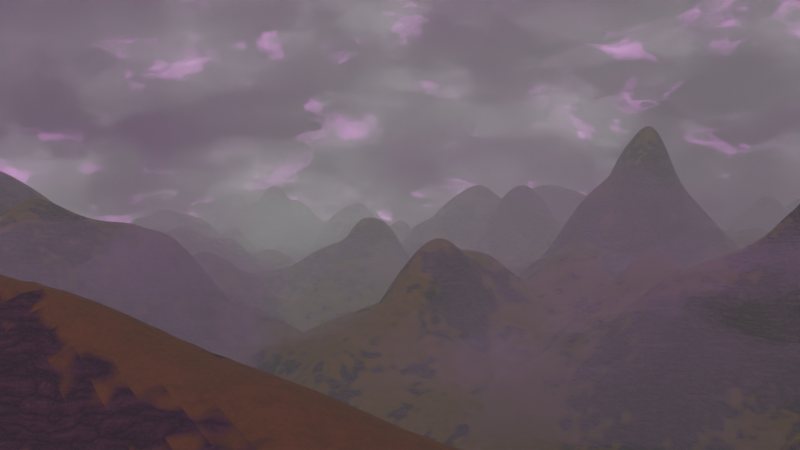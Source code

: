 # Source: terrain_v002.blend  (saved by Blender 4.4.32; exported with 4.5.12 LTS)
import bpy
from mathutils import Matrix  # noqa: F401  (used for matrix-valued properties, if any)

bpy.ops.wm.read_factory_settings(use_empty=True)
scene = bpy.context.scene
scene.name = 'Scene'

# ---- collections
col_collection = bpy.data.collections.new('Collection'); scene.collection.children.link(col_collection)

# ---- images (referenced by path relative to the original .blend; pixels are not part of the script)
import os
ASSET_DIR = os.environ.get("B2B_ASSET_DIR", "")  # directory of the original .blend (textures are referenced by path, not embedded)
HERE = os.path.dirname(os.path.abspath(__file__))  # packed textures are extracted next to this script under _unpacked/

def load_image(name, relpath, width, height, colorspace="sRGB"):
    """Load a texture the original file referenced (path relative to the .blend, or extracted next to this script)."""
    p = next((c for c in (os.path.join(HERE, relpath), os.path.join(ASSET_DIR, relpath)) if relpath and os.path.exists(c)), "")
    if p:
        img = bpy.data.images.load(p, check_existing=True)
        img.name = name
    else:  # same state as the original file: an image datablock whose file is absent (Cycles renders it pink)
        img = bpy.data.images.new(name, width, height)
        img.source = "FILE"
        img.filepath = "//" + (relpath or name)
    img.colorspace_settings.name = colorspace
    return img
img_sky_4k_hdr = load_image('sky_4k.hdr', 'sky_4k.hdr', 1024, 1024, 'Linear Rec.709')

# ---- materials (node trees are filled in below, after node groups)
mat_basic_terrain = bpy.data.materials.new('Basic Terrain')
mat_basic_terrain.alpha_threshold = 0.0
mat_basic_terrain.roughness = 0.5
mat_basic_terrain.line_color = (0.0, 0.0, 0.0, 1.0)
mat_fog_mat = bpy.data.materials.new('Fog Mat')

# ---- node groups
ng_geometry_nodes = bpy.data.node_groups.new('Geometry Nodes', 'GeometryNodeTree')
_s = ng_geometry_nodes.interface.new_socket(name='Geometry', in_out='OUTPUT', socket_type='NodeSocketGeometry')
_s = ng_geometry_nodes.interface.new_socket(name='Geometry', in_out='INPUT', socket_type='NodeSocketGeometry')
ng_geometry_nodes.is_modifier = True
_N = ng_geometry_nodes.nodes; _L = ng_geometry_nodes.links
n0 = _N.new('NodeGroupOutput'); n0.name = 'Group Output'; n0.location = (726, 18)
n1 = _N.new('ShaderNodeTexNoise'); n1.name = 'Noise Texture'; n1.location = (-955, -91)
n1.noise_dimensions = '4D'
n1.inputs[2].default_value = 1.0
n1.inputs[8].default_value = 0.2
n2 = _N.new('GeometryNodeInputPosition'); n2.name = 'Position'; n2.location = (-1474, -203)
n3 = _N.new('ShaderNodeSeparateXYZ'); n3.name = 'Separate XYZ'; n3.location = (-1318, -206)
n4 = _N.new('ShaderNodeCombineXYZ'); n4.name = 'Combine XYZ'; n4.location = (-1134, -186)
n5 = _N.new('GeometryNodeMeshGrid'); n5.name = 'Grid'; n5.location = (-472, 147)
n5.inputs[0].default_value = 10.0
n5.inputs[1].default_value = 10.0
n6 = _N.new('GeometryNodeSetPosition'); n6.name = 'Set Position'; n6.location = (37, 77)
n7 = _N.new('ShaderNodeCombineXYZ'); n7.name = 'Combine XYZ.001'; n7.location = (-120, -30)
n8 = _N.new('GeometryNodeSetShadeSmooth'); n8.name = 'Set Shade Smooth'; n8.location = (337, 43)
n9 = _N.new('ShaderNodeMath'); n9.name = 'Math'; n9.location = (-300, -101)
n9.operation = 'MULTIPLY'
n9.inputs[1].default_value = 2.0
n10 = _N.new('GeometryNodeSetMaterial'); n10.name = 'Set Material'; n10.location = (538, 22)
n10.inputs[2].default_value = mat_basic_terrain
n11 = _N.new('ShaderNodeValue'); n11.name = 'Value'; n11.location = (-772, 51)
n11.outputs[0].default_value = 500.0
n12 = _N.new('ShaderNodeMath'); n12.name = 'Math.001'; n12.location = (-726, -136)
n12.operation = 'POWER'
n12.inputs[1].default_value = 2.0
_L.new(n2.outputs[0], n3.inputs[0])
_L.new(n4.outputs[0], n1.inputs[0])
_L.new(n3.outputs[0], n4.inputs[0])
_L.new(n3.outputs[1], n4.inputs[1])
_L.new(n10.outputs[0], n0.inputs[0])
_L.new(n5.outputs[0], n6.inputs[0])
_L.new(n7.outputs[0], n6.inputs[3])
_L.new(n9.outputs[0], n7.inputs[2])
_L.new(n6.outputs[0], n8.inputs[0])
_L.new(n12.outputs[0], n9.inputs[0])
_L.new(n8.outputs[0], n10.inputs[0])
_L.new(n11.outputs[0], n5.inputs[2])
_L.new(n11.outputs[0], n5.inputs[3])
_L.new(n1.outputs[0], n12.inputs[0])
n0.is_active_output = True

# ---- material node trees
mat_basic_terrain.use_nodes = True; mat_basic_terrain.node_tree.nodes.clear()
_N = mat_basic_terrain.node_tree.nodes; _L = mat_basic_terrain.node_tree.links
n0 = _N.new('ShaderNodeOutputMaterial'); n0.name = 'Material Output'; n0.location = (741, 295)
n1 = _N.new('ShaderNodeVectorMath'); n1.name = 'Vector Math'; n1.location = (-803, 777)
n1.operation = 'DOT_PRODUCT'
n1.inputs[1].default_value = (0.0, 0.0, 1.0)
n2 = _N.new('ShaderNodeNewGeometry'); n2.name = 'Geometry'; n2.location = (-983, 792)
n3 = _N.new('ShaderNodeValToRGB'); n3.name = 'Color Ramp'; n3.location = (-327, 715)
while len(n3.color_ramp.elements) > 1: n3.color_ramp.elements.remove(n3.color_ramp.elements[-1])
n3.color_ramp.elements[0].position = 0.7; n3.color_ramp.elements[0].color = (0.0, 0.0, 0.0, 1.0)
_e = n3.color_ramp.elements.new(0.7545); _e.color = (1.0, 1.0, 1.0, 1.0)
n4 = _N.new('ShaderNodeMix'); n4.name = 'Mix'; n4.location = (-575, 704)
n5 = _N.new('ShaderNodeTexNoise'); n5.name = 'Noise Texture'; n5.location = (-1066, 526)
n5.inputs[2].default_value = 10.0
n5.inputs[4].default_value = 1.0
n6 = _N.new('ShaderNodeTexCoord'); n6.name = 'Texture Coordinate'; n6.location = (-1245, 518)
n7 = _N.new('ShaderNodeMath'); n7.name = 'Math'; n7.location = (-871, 524)
n7.operation = 'MULTIPLY'
n7.inputs[1].default_value = 1.5
n8 = _N.new('ShaderNodeMixShader'); n8.name = 'Mix Shader'; n8.location = (189, -1)
n9 = _N.new('ShaderNodeBsdfPrincipled'); n9.name = 'Principled BSDF.001'; n9.location = (-147, -492)
n9.inputs[2].default_value = 1.0
n10 = _N.new('ShaderNodeBsdfPrincipled'); n10.name = 'Principled BSDF.002'; n10.location = (-188, -49)
n11 = _N.new('ShaderNodeTexVoronoi'); n11.name = 'Voronoi Texture'; n11.location = (-784, 41)
n11.feature = 'DISTANCE_TO_EDGE'
n11.normalize = True
n11.inputs[2].default_value = 100.0
n11.inputs[3].default_value = 2.0
n12 = _N.new('ShaderNodeNewGeometry'); n12.name = 'Geometry.001'; n12.location = (-1903, 107)
n13 = _N.new('ShaderNodeTexNoise'); n13.name = 'Noise Texture.001'; n13.location = (-1689, -165)
n13.inputs[2].default_value = 10.0
n13.inputs[3].default_value = 4.0
n14 = _N.new('ShaderNodeMath'); n14.name = 'Math.001'; n14.location = (-1250, -222)
n14.operation = 'MULTIPLY'
n14.inputs[1].default_value = 0.05
n15 = _N.new('ShaderNodeVectorMath'); n15.name = 'Vector Math.001'; n15.location = (-1071, 42)
n16 = _N.new('ShaderNodeMath'); n16.name = 'Math.002'; n16.location = (-1467, -250)
n16.operation = 'SUBTRACT'
n17 = _N.new('ShaderNodeVectorMath'); n17.name = 'Vector Math.002'; n17.location = (-1394, 149)
n17.operation = 'MULTIPLY'
n17.inputs[1].default_value = (0.1, 0.1, 1.0)
n18 = _N.new('ShaderNodeBump'); n18.name = 'Bump'; n18.location = (-469, -262)
n18.inputs[0].default_value = 0.5
n18.inputs[1].default_value = 0.5
n19 = _N.new('ShaderNodeValToRGB'); n19.name = 'Color Ramp.001'; n19.location = (-528, 79)
while len(n19.color_ramp.elements) > 1: n19.color_ramp.elements.remove(n19.color_ramp.elements[-1])
n19.color_ramp.elements[0].position = 0.0; n19.color_ramp.elements[0].color = (0.02368, 0.02031, 0.01763, 1.0)
_e = n19.color_ramp.elements.new(1.0); _e.color = (0.2096, 0.1312, 0.1184, 1.0)
n20 = _N.new('ShaderNodeValToRGB'); n20.name = 'Color Ramp.002'; n20.location = (-434, -483)
n20.color_ramp.color_mode = 'HSV'
while len(n20.color_ramp.elements) > 1: n20.color_ramp.elements.remove(n20.color_ramp.elements[-1])
n20.color_ramp.elements[0].position = 0.0; n20.color_ramp.elements[0].color = (0.0391, 0.09106, 0.005746, 1.0)
_e = n20.color_ramp.elements.new(1.0); _e.color = (0.1561, 0.1009, 0.025, 1.0)
n21 = _N.new('ShaderNodeTexNoise'); n21.name = 'Noise Texture.002'; n21.location = (-674, -489)
n21.inputs[2].default_value = 40.0
n21.inputs[3].default_value = 4.0
n21.inputs[4].default_value = 1.0
n22 = _N.new('ShaderNodeNewGeometry'); n22.name = 'Geometry.002'; n22.location = (-840, -495)
n23 = _N.new('ShaderNodeValToRGB'); n23.name = 'Color Ramp.003'; n23.location = (-1457, -448)
while len(n23.color_ramp.elements) > 1: n23.color_ramp.elements.remove(n23.color_ramp.elements[-1])
n23.color_ramp.elements[0].position = 0.0; n23.color_ramp.elements[0].color = (0.5, 0.5, 0.5, 1.0)
_e = n23.color_ramp.elements.new(0.65); _e.color = (1.0, 1.0, 1.0, 1.0)
n24 = _N.new('ShaderNodeTexNoise'); n24.name = 'Noise Texture.003'; n24.location = (-1723, -476)
n24.inputs[2].default_value = 200.0
n24.inputs[4].default_value = 1.0
n25 = _N.new('ShaderNodeTexCoord'); n25.name = 'Texture Coordinate.001'; n25.location = (-1915, -488)
_L.new(n4.outputs[0], n3.inputs[0])
_L.new(n1.outputs[1], n4.inputs[2])
_L.new(n6.outputs[3], n5.inputs[0])
_L.new(n5.outputs[0], n7.inputs[0])
_L.new(n7.outputs[0], n4.inputs[3])
_L.new(n3.outputs[0], n8.inputs[0])
_L.new(n8.outputs[0], n0.inputs[0])
_L.new(n9.outputs[0], n8.inputs[2])
_L.new(n10.outputs[0], n8.inputs[1])
_L.new(n19.outputs[0], n10.inputs[0])
_L.new(n16.outputs[0], n14.inputs[0])
_L.new(n17.outputs[0], n15.inputs[0])
_L.new(n14.outputs[0], n15.inputs[1])
_L.new(n15.outputs[0], n11.inputs[0])
_L.new(n13.outputs[0], n16.inputs[0])
_L.new(n12.outputs[0], n13.inputs[0])
_L.new(n12.outputs[0], n17.inputs[0])
_L.new(n11.outputs[0], n18.inputs[3])
_L.new(n18.outputs[0], n10.inputs[5])
_L.new(n12.outputs[3], n18.inputs[4])
_L.new(n11.outputs[0], n19.inputs[0])
_L.new(n20.outputs[0], n9.inputs[0])
_L.new(n21.outputs[0], n20.inputs[0])
_L.new(n22.outputs[0], n21.inputs[0])
_L.new(n2.outputs[3], n1.inputs[0])
_L.new(n23.outputs[0], n10.inputs[2])
_L.new(n24.outputs[0], n23.inputs[0])
_L.new(n25.outputs[3], n24.inputs[0])
n0.is_active_output = True
mat_fog_mat.use_nodes = True; mat_fog_mat.node_tree.nodes.clear()
_N = mat_fog_mat.node_tree.nodes; _L = mat_fog_mat.node_tree.links
n0 = _N.new('ShaderNodeOutputMaterial'); n0.name = 'Material Output'; n0.location = (596, 310)
n1 = _N.new('ShaderNodeVolumePrincipled'); n1.name = 'Principled Volume'; n1.location = (201, 310)
n1.inputs[0].default_value = (0.857, 0.857, 0.857, 1.0)
n1.inputs[6].default_value = 0.025
n2 = _N.new('ShaderNodeTexNoise'); n2.name = 'Noise Texture'; n2.location = (-672, 369)
n2.inputs[2].default_value = 10.0
n2.inputs[3].default_value = 4.0
n3 = _N.new('ShaderNodeTexCoord'); n3.name = 'Texture Coordinate'; n3.location = (-1120, 310)
n4 = _N.new('ShaderNodeMath'); n4.name = 'Math'; n4.location = (-230, 280)
n4.operation = 'GREATER_THAN'
n5 = _N.new('ShaderNodeVectorMath'); n5.name = 'Vector Math'; n5.location = (-880, 280)
n5.operation = 'MULTIPLY'
n5.inputs[1].default_value = (1.0, 1.0, 2.0)
n6 = _N.new('ShaderNodeCameraData'); n6.name = 'Camera Data'; n6.location = (-921, 26)
n7 = _N.new('ShaderNodeMath'); n7.name = 'Math.001'; n7.location = (-623, 42)
n7.operation = 'SMOOTH_MIN'
n7.inputs[1].default_value = 1.0
n7.inputs[2].default_value = 3.3
n8 = _N.new('ShaderNodeMath'); n8.name = 'Math.002'; n8.location = (-408, 225)
n8.operation = 'MULTIPLY'
n9 = _N.new('ShaderNodeMath'); n9.name = 'Math.003'; n9.location = (-3, 283)
n9.operation = 'MULTIPLY'
n9.inputs[1].default_value = 2.0
_L.new(n1.outputs[0], n0.inputs[1])
_L.new(n5.outputs[0], n2.inputs[0])
_L.new(n9.outputs[0], n1.inputs[2])
_L.new(n3.outputs[3], n5.inputs[0])
_L.new(n6.outputs[2], n7.inputs[0])
_L.new(n2.outputs[0], n8.inputs[0])
_L.new(n7.outputs[0], n8.inputs[1])
_L.new(n8.outputs[0], n4.inputs[0])
_L.new(n4.outputs[0], n9.inputs[0])
n0.is_active_output = True

# ---- world
world_world = bpy.data.worlds.new('World'); scene.world = world_world
world_world.use_nodes = True; world_world.node_tree.nodes.clear()
_N = world_world.node_tree.nodes; _L = world_world.node_tree.links
n0 = _N.new('ShaderNodeOutputWorld'); n0.name = 'World Output'; n0.location = (300, 300)
n1 = _N.new('ShaderNodeBackground'); n1.name = 'Background'; n1.location = (10, 300)
n1.inputs[1].default_value = 2.0
n2 = _N.new('ShaderNodeTexEnvironment'); n2.name = 'Environment Texture'; n2.location = (-280, 280)
n2.image = img_sky_4k_hdr
_L.new(n1.outputs[0], n0.inputs[0])
_L.new(n2.outputs[0], n1.inputs[0])
n0.is_active_output = True
world_world.color = (0.05088, 0.05088, 0.05088)
world_world.sun_shadow_jitter_overblur = 0.0

# ---- cameras
cam_camera = bpy.data.cameras.new('Camera')
cam_camera.clip_end = 100.0
cam_camera.ortho_scale = 7.314

# ---- lights
light_light = bpy.data.lights.new('Light', 'POINT')
light_light.energy = 1000.0
light_light.shadow_soft_size = 0.1

# ---- meshes
me_plane = bpy.data.meshes.new('Plane')
me_plane.from_pydata([(-1.0, -1.0, 0.0), (1.0, -1.0, 0.0), (-1.0, 1.0, 0.0), (1.0, 1.0, 0.0)], [], [(0, 1, 3, 2)])
me_plane.polygons.foreach_set('use_smooth', [True] * 1)
_uv = me_plane.uv_layers.new(name='UVMap')
_uv.uv.foreach_set('vector', [0.0, 0.0, 1.0, 0.0, 1.0, 1.0, 0.0, 1.0])
me_plane.materials.append(mat_basic_terrain)
me_plane.update()
me_cube = bpy.data.meshes.new('Cube')
me_cube.from_pydata([(-1.0, -1.0, -1.0), (-1.0, -1.0, 1.0), (-1.0, 1.0, -1.0), (-1.0, 1.0, 1.0), (1.0, -1.0, -1.0), (1.0, -1.0, 1.0), (1.0, 1.0, -1.0), (1.0, 1.0, 1.0)], [], [(0, 1, 3, 2), (2, 3, 7, 6), (6, 7, 5, 4), (4, 5, 1, 0), (2, 6, 4, 0), (7, 3, 1, 5)])
_uv = me_cube.uv_layers.new(name='UVMap')
_uv.uv.foreach_set('vector', [0.375, 0.0, 0.625, 0.0, 0.625, 0.25, 0.375, 0.25, 0.375, 0.25, 0.625, 0.25, 0.625, 0.5, 0.375, 0.5, 0.375, 0.5, 0.625, 0.5, 0.625, 0.75, 0.375, 0.75, 0.375, 0.75, 0.625, 0.75, 0.625, 1.0, 0.375, 1.0, 0.125, 0.5, 0.375, 0.5, 0.375, 0.75, 0.125, 0.75, 0.625, 0.5, 0.875, 0.5, 0.875, 0.75, 0.625, 0.75])
me_cube.materials.append(mat_fog_mat)
me_cube.update()

# ---- objects
ob_light = bpy.data.objects.new('Light', light_light)
ob_camera = bpy.data.objects.new('Camera', cam_camera)
ob_terrain = bpy.data.objects.new('terrain', me_plane)
ob_fog = bpy.data.objects.new('fog', me_cube)

# ---- transforms, parenting, visibility, modifiers, constraints
ob_light.location = (4.076, 1.005, 5.904)
ob_light.rotation_euler = (0.6503, 0.05522, 1.866)
ob_light.lock_rotations_4d = False
ob_light.empty_display_type = 'ARROWS'
ob_light.color = (0.0, 0.0, 0.0, 0.0)
ob_light.hide_render = True
ob_light.lineart.crease_threshold = 0.0
ob_camera.location = (4.705, 4.798, 0.8214)
ob_camera.rotation_euler = (1.554, -1.042e-05, 2.433)
ob_camera.lock_rotations_4d = False
ob_camera.empty_display_type = 'ARROWS'
ob_camera.color = (0.0, 0.0, 0.0, 0.0)
ob_camera.display_type = 'WIRE'
ob_camera.lineart.crease_threshold = 0.0
ob_terrain.location = (0.0, 0.0, 0.0)
_m = ob_terrain.modifiers.new('GeometryNodes', 'NODES')
_m.node_group = ng_geometry_nodes
ob_fog.location = (0.0, 0.0, 0.0)
ob_fog.scale = (10.0, 10.0, 10.0)
_m = ob_fog.modifiers.new('GeometryNodes', 'NODES')
_m.node_group = None

# ---- collection membership
col_collection.objects.link(ob_light)
col_collection.objects.link(ob_camera)
col_collection.objects.link(ob_terrain)
col_collection.objects.link(ob_fog)

# ---- scene / render settings (as saved in the file)
scene.camera = ob_camera
scene.frame_start = 1; scene.frame_end = 250; scene.frame_set(1)
scene.render.engine = 'CYCLES'
bpy.context.view_layer.update()

# ---- added for rendering (the .blend has no usable light): sun
light_auto_sun = bpy.data.lights.new('AutoSun', 'SUN')
light_auto_sun.energy = 3.0
light_auto_sun.angle = 0.0523599
ob_auto_sun = bpy.data.objects.new('AutoSun', light_auto_sun)
scene.collection.objects.link(ob_auto_sun)
ob_auto_sun.rotation_euler = (0.872665, 0.174533, 0.523599)
bpy.context.view_layer.update()
